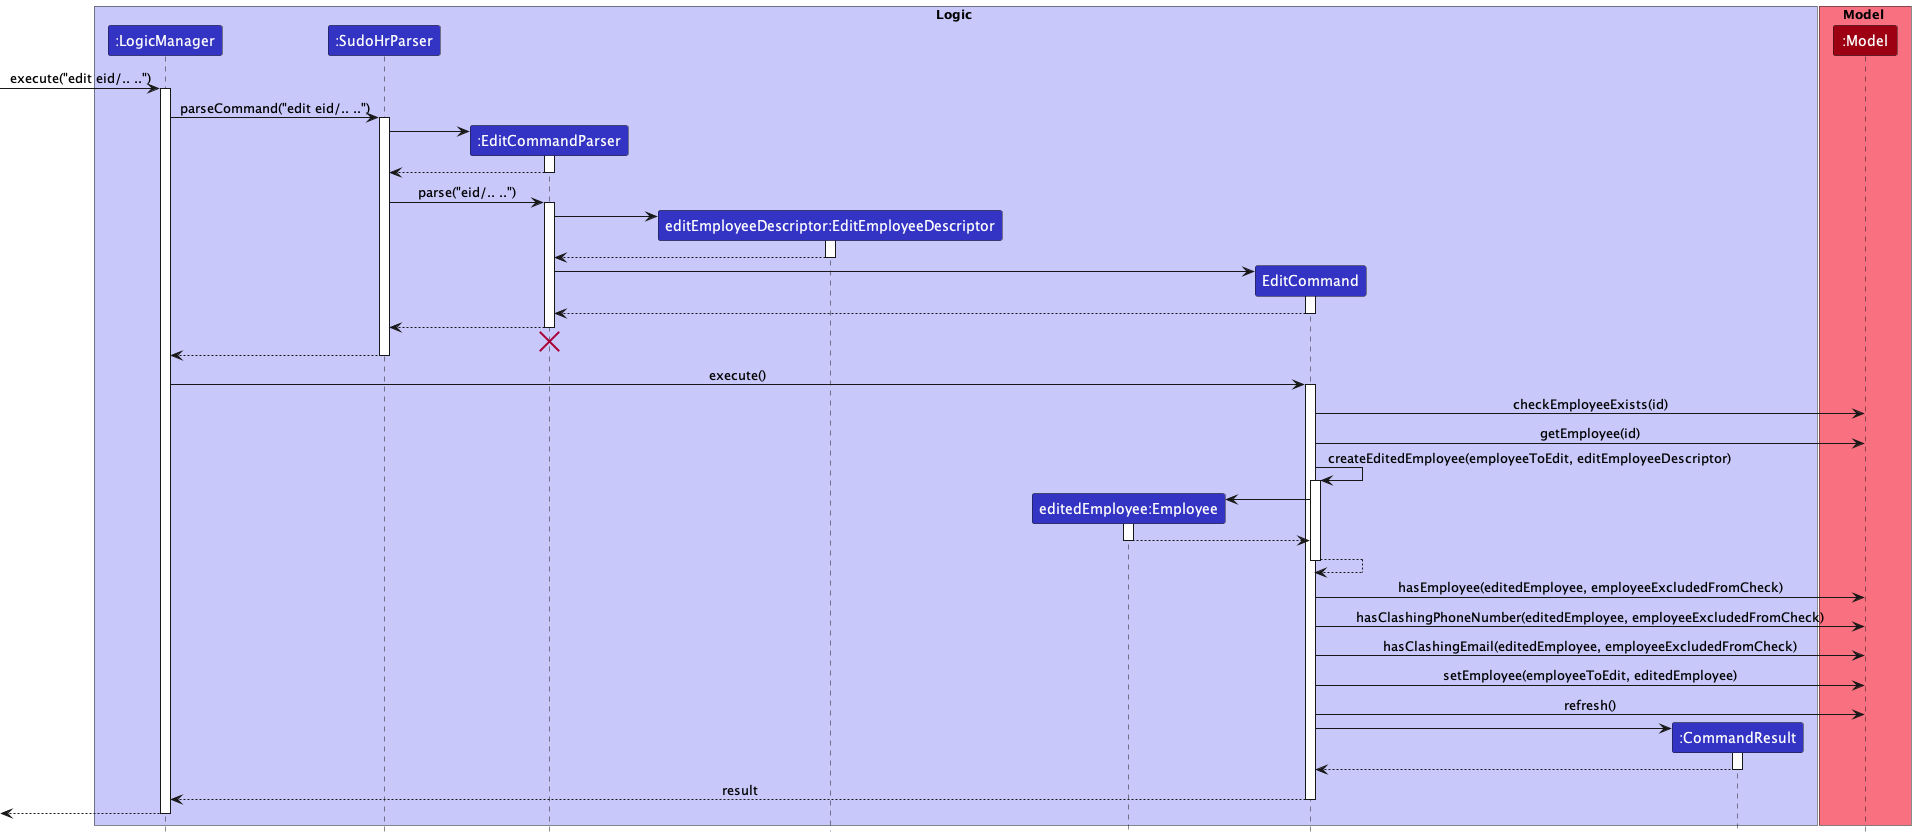

The diagram above was rendered by PlantUML. Its source (embedded in the PNG):
@startuml
!include ../../style.puml

box Logic LOGIC_COLOR_T1
participant ":LogicManager" as LogicManager LOGIC_COLOR
participant ":SudoHrParser" as SudoHrParser LOGIC_COLOR
participant ":EditCommandParser" as EditCommandParser LOGIC_COLOR
participant "editEmployeeDescriptor:EditEmployeeDescriptor" as EditEmployeeDescriptor LOGIC_COLOR
participant "editedEmployee:Employee" as Employee LOGIC_COLOR
participant "EditCommand" as EditCommand LOGIC_COLOR
participant ":CommandResult" as CommandResult LOGIC_COLOR
end box

box Model MODEL_COLOR_T1
participant ":Model" as Model MODEL_COLOR
end box

[-> LogicManager : execute("edit eid/.. ..")
activate LogicManager

LogicManager -> SudoHrParser : parseCommand("edit eid/.. ..")
activate SudoHrParser

create EditCommandParser
SudoHrParser -> EditCommandParser
activate EditCommandParser

EditCommandParser --> SudoHrParser
deactivate EditCommandParser

SudoHrParser -> EditCommandParser : parse("eid/.. ..")
activate EditCommandParser

create EditEmployeeDescriptor
EditCommandParser -> EditEmployeeDescriptor
activate EditEmployeeDescriptor

EditEmployeeDescriptor --> EditCommandParser
deactivate EditEmployeeDescriptor

create EditCommand
EditCommandParser -> EditCommand
activate EditCommand

EditCommand --> EditCommandParser
deactivate EditCommand

EditCommandParser --> SudoHrParser
deactivate EditCommandParser
'Hidden arrow to position the destroy marker below the end of the activation bar.
EditCommandParser -[hidden]-> SudoHrParser
destroy EditCommandParser

SudoHrParser --> LogicManager
deactivate SudoHrParser

LogicManager -> EditCommand : execute()
activate EditCommand

EditCommand -> Model: checkEmployeeExists(id)
EditCommand -> Model : getEmployee(id)

EditCommand -> EditCommand : createEditedEmployee(employeeToEdit, editEmployeeDescriptor)
activate EditCommand

create Employee
EditCommand -> Employee
activate Employee
Employee --> EditCommand
deactivate Employee

EditCommand --> EditCommand
deactivate EditCommand

EditCommand -> Model : hasEmployee(editedEmployee, employeeExcludedFromCheck)
EditCommand -> Model : hasClashingPhoneNumber(editedEmployee, employeeExcludedFromCheck)
EditCommand -> Model : hasClashingEmail(editedEmployee, employeeExcludedFromCheck)

EditCommand -> Model : setEmployee(employeeToEdit, editedEmployee)
EditCommand -> Model : refresh()

create CommandResult
EditCommand -> CommandResult
activate CommandResult

CommandResult --> EditCommand
deactivate CommandResult

EditCommand --> LogicManager : result
deactivate EditCommand

[<--LogicManager
deactivate LogicManager
@enduml